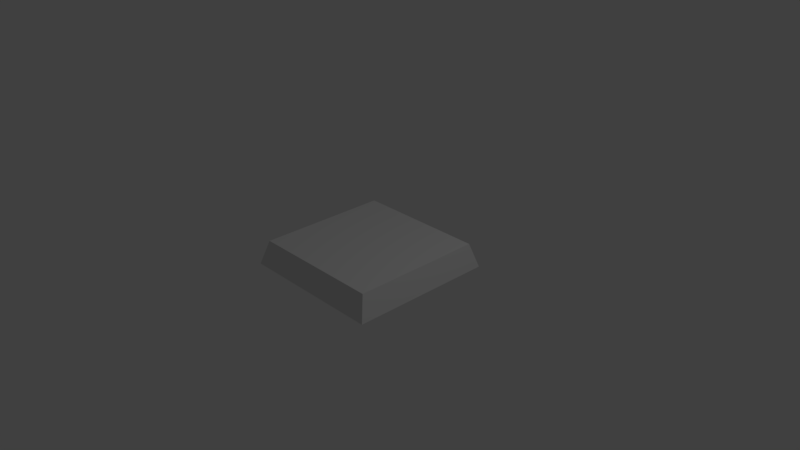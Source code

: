 # Source: Squarekey.blend  (saved by Blender 2.79.0; exported with 4.5.12 LTS)
import bpy
from mathutils import Matrix  # noqa: F401  (used for matrix-valued properties, if any)

bpy.ops.wm.read_factory_settings(use_empty=True)
scene = bpy.context.scene
scene.name = 'Scene'

# ---- collections
col_collection_1 = bpy.data.collections.new('Collection 1'); scene.collection.children.link(col_collection_1)

# ---- materials (node trees are filled in below, after node groups)
mat_material = bpy.data.materials.new('Material')
mat_material.alpha_threshold = 0.0
mat_material.use_transparent_shadow = False
mat_material.roughness = 0.5
mat_material.line_color = (0.0, 0.0, 0.0, 1.0)

# ---- material node trees

# ---- world
world_world = bpy.data.worlds.new('World'); scene.world = world_world
world_world.color = (0.05088, 0.05088, 0.05088)
world_world.use_sun_shadow = False
world_world.sun_shadow_jitter_overblur = 0.0
world_world.cycles.sampling_method = 'MANUAL'

# ---- cameras
cam_camera = bpy.data.cameras.new('Camera')
cam_camera.clip_end = 100.0
cam_camera.lens = 35.0
cam_camera.sensor_width = 32.0
cam_camera.sensor_height = 18.0
cam_camera.ortho_scale = 7.314
cam_camera.dof.focus_distance = 0.0
cam_camera.dof.aperture_fstop = 128.0

# ---- lights
light_lamp = bpy.data.lights.new('Lamp', 'POINT')
light_lamp.transmission_factor = 0.0
light_lamp.cutoff_distance = 30.0
light_lamp.energy = 100.0
light_lamp.shadow_buffer_clip_start = 1.001
light_lamp.shadow_soft_size = 0.1
light_lamp.shadow_maximum_resolution = 0.006
light_lamp.use_absolute_resolution = True

# ---- meshes
me_cube = bpy.data.meshes.new('Cube')
me_cube.from_pydata([(1.0, 1.0, -0.1649), (1.0, -1.0, -0.1649), (-1.0, -1.0, -0.1649), (-1.0, 1.0, -0.1649), (0.9062, 0.8993, 0.1649), (0.9062, -0.8993, 0.1649), (-0.9062, -0.8993, 0.1649), (-0.9062, 0.8993, 0.1649)], [], [(0, 1, 2, 3), (4, 7, 6, 5), (0, 4, 5, 1), (1, 5, 6, 2), (2, 6, 7, 3), (4, 0, 3, 7)])
_uv = me_cube.uv_layers.new(name='UVMap')
_uv.uv.foreach_set('vector', [0.05557, 0.4456, 0.05557, 7.46e-05, 0.5011, 7.52e-05, 0.5011, 0.4456, 0.07646, 0.5224, 0.4802, 0.5224, 0.4802, 0.9231, 0.07645, 0.9231, 7.523e-05, 0.5, 0.07646, 0.5224, 0.07645, 0.9231, 7.46e-05, 0.9455, 0.05557, 0.9999, 0.07645, 0.9231, 0.4802, 0.9231, 0.5011, 0.9999, 0.5566, 0.9455, 0.4802, 0.9231, 0.4802, 0.5224, 0.5566, 0.5, 0.07646, 0.5224, 0.05557, 0.4456, 0.5011, 0.4456, 0.4802, 0.5224])
me_cube.materials.append(mat_material)
me_cube.use_remesh_preserve_volume = False
me_cube.use_remesh_preserve_attributes = False
me_cube.use_mirror_vertex_groups = False
me_cube.update()

# ---- objects
ob_cube = bpy.data.objects.new('Cube', me_cube)
ob_lamp = bpy.data.objects.new('Lamp', light_lamp)
ob_camera = bpy.data.objects.new('Camera', cam_camera)

# ---- transforms, parenting, visibility, modifiers, constraints
ob_cube.location = (0.0, 0.0, 0.0)
ob_cube.lock_rotations_4d = False
ob_cube.empty_display_type = 'ARROWS'
ob_cube.lineart.crease_threshold = 0.0
ob_lamp.location = (4.076, 1.005, 5.904)
ob_lamp.rotation_euler = (0.6503, 0.05522, 1.866)
ob_lamp.lock_rotations_4d = False
ob_lamp.empty_display_type = 'ARROWS'
ob_lamp.color = (0.0, 0.0, 0.0, 0.0)
ob_lamp.lineart.crease_threshold = 0.0
ob_camera.location = (7.481, -6.508, 5.344)
ob_camera.rotation_euler = (1.109, 0.0, 0.8149)
ob_camera.lock_rotations_4d = False
ob_camera.empty_display_type = 'ARROWS'
ob_camera.color = (0.0, 0.0, 0.0, 0.0)
ob_camera.display_type = 'WIRE'
ob_camera.lineart.crease_threshold = 0.0

# ---- collection membership
col_collection_1.objects.link(ob_cube)
col_collection_1.objects.link(ob_lamp)
col_collection_1.objects.link(ob_camera)

# ---- scene / render settings (as saved in the file)
scene.camera = ob_camera
scene.frame_start = 1; scene.frame_end = 250; scene.frame_set(1)
scene.render.engine = 'BLENDER_EEVEE_NEXT'
scene.render.resolution_percentage = 50
scene.render.dither_intensity = 0.0
scene.cycles.use_denoising = False
scene.cycles.samples = 128
scene.cycles.sampling_pattern = 'TABULATED_SOBOL'
scene.cycles.use_adaptive_sampling = False
scene.cycles.use_light_tree = False
scene.cycles.blur_glossy = 0.0
scene.cycles.sample_clamp_indirect = 0.0
scene.view_settings.view_transform = 'Standard'
bpy.context.view_layer.update()
